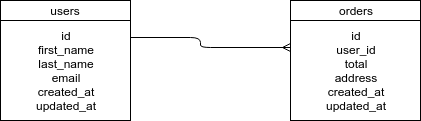

The diagram above was exported from draw.io. Its source (the exported page's mxGraphModel, read from the mxfile embedded in the PNG):
<mxGraphModel dx="872" dy="419" grid="1" gridSize="10" guides="1" tooltips="1" connect="1" arrows="1" fold="1" page="1" pageScale="1" pageWidth="850" pageHeight="1100" background="#ffffff" math="0" shadow="0">
  <root>
    <mxCell id="0" />
    <mxCell id="1" parent="0" />
    <mxCell id="7" value="users" style="whiteSpace=wrap;html=1;" vertex="1" parent="1">
      <mxGeometry x="80" y="80" width="130" height="20" as="geometry" />
    </mxCell>
    <mxCell id="8" value="id&lt;div&gt;first_name&lt;/div&gt;&lt;div&gt;last_name&lt;/div&gt;&lt;div&gt;email&lt;/div&gt;&lt;div&gt;created_at&lt;/div&gt;&lt;div&gt;updated_at&lt;/div&gt;" style="whiteSpace=wrap;html=1;fillColor=#ffffff;strokeColor=#000000;" vertex="1" parent="1">
      <mxGeometry x="80" y="100" width="130" height="100" as="geometry" />
    </mxCell>
    <mxCell id="9" value="orders" style="whiteSpace=wrap;html=1;" vertex="1" parent="1">
      <mxGeometry x="370" y="80" width="130" height="20" as="geometry" />
    </mxCell>
    <mxCell id="10" value="id&lt;div&gt;user_id&lt;/div&gt;&lt;div&gt;total&lt;/div&gt;&lt;div&gt;address&lt;/div&gt;&lt;div&gt;created_at&lt;/div&gt;&lt;div&gt;updated_at&lt;/div&gt;" style="whiteSpace=wrap;html=1;" vertex="1" parent="1">
      <mxGeometry x="370" y="100" width="130" height="100" as="geometry" />
    </mxCell>
    <mxCell id="12" value="" style="endArrow=ERmany;html=1;entryX=0;entryY=0.25;endFill=0;" edge="1" parent="1">
      <mxGeometry width="50" height="50" relative="1" as="geometry">
        <mxPoint x="210" y="117" as="sourcePoint" />
        <mxPoint x="370" y="127" as="targetPoint" />
        <Array as="points">
          <mxPoint x="280" y="117" />
          <mxPoint x="280" y="127" />
        </Array>
      </mxGeometry>
    </mxCell>
  </root>
</mxGraphModel>